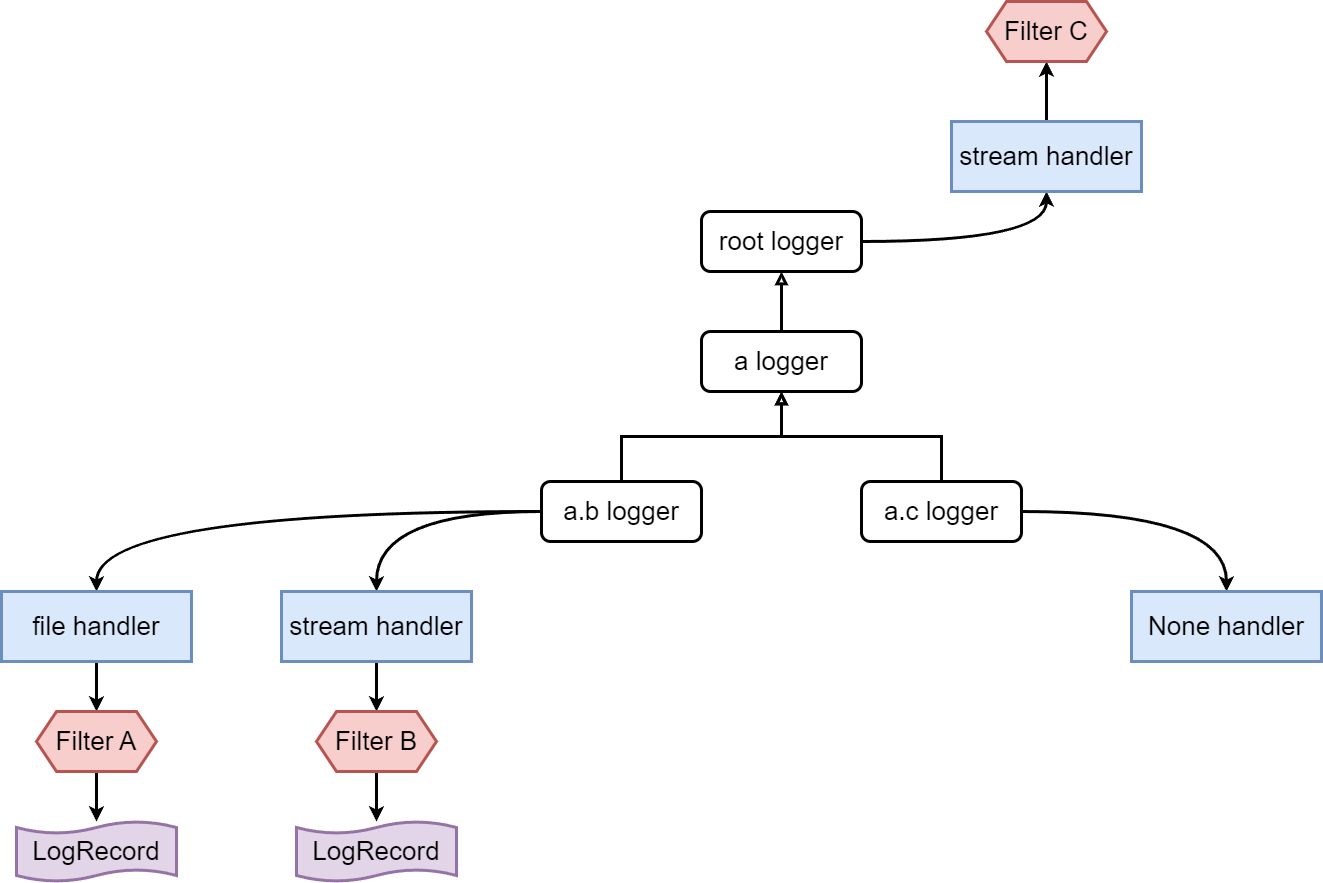

The diagram above was exported from draw.io. Its source (the exported page's mxGraphModel, read from the mxfile embedded in the PNG):
<mxGraphModel dx="2874" dy="1196" grid="1" gridSize="10" guides="1" tooltips="1" connect="1" arrows="1" fold="1" page="0" pageScale="1" pageWidth="827" pageHeight="1169" background="#ffffff" math="0" shadow="0">
  <root>
    <mxCell id="0" />
    <mxCell id="1" parent="0" />
    <mxCell id="AVA7SZbxnw7Vp3iamnz8-20" style="edgeStyle=orthogonalEdgeStyle;rounded=0;orthogonalLoop=1;jettySize=auto;html=1;strokeWidth=3;curved=1;" edge="1" parent="1" source="AVA7SZbxnw7Vp3iamnz8-1" target="AVA7SZbxnw7Vp3iamnz8-11">
      <mxGeometry relative="1" as="geometry" />
    </mxCell>
    <mxCell id="AVA7SZbxnw7Vp3iamnz8-1" value="&lt;font style=&quot;font-size: 26px;&quot;&gt;root logger&lt;/font&gt;" style="rounded=1;whiteSpace=wrap;html=1;strokeWidth=3;" vertex="1" parent="1">
      <mxGeometry x="280" y="390" width="160" height="60" as="geometry" />
    </mxCell>
    <mxCell id="AVA7SZbxnw7Vp3iamnz8-6" style="edgeStyle=orthogonalEdgeStyle;rounded=0;orthogonalLoop=1;jettySize=auto;html=1;entryX=0.5;entryY=1;entryDx=0;entryDy=0;strokeWidth=3;endArrow=block;endFill=0;jumpStyle=none;" edge="1" parent="1" source="AVA7SZbxnw7Vp3iamnz8-2" target="AVA7SZbxnw7Vp3iamnz8-1">
      <mxGeometry relative="1" as="geometry" />
    </mxCell>
    <mxCell id="AVA7SZbxnw7Vp3iamnz8-2" value="&lt;font style=&quot;font-size: 26px;&quot;&gt;a logger&lt;/font&gt;" style="rounded=1;whiteSpace=wrap;html=1;strokeWidth=3;" vertex="1" parent="1">
      <mxGeometry x="280" y="510" width="160" height="60" as="geometry" />
    </mxCell>
    <mxCell id="AVA7SZbxnw7Vp3iamnz8-7" style="edgeStyle=orthogonalEdgeStyle;rounded=0;orthogonalLoop=1;jettySize=auto;html=1;strokeWidth=3;endArrow=block;endFill=0;" edge="1" parent="1" source="AVA7SZbxnw7Vp3iamnz8-3" target="AVA7SZbxnw7Vp3iamnz8-2">
      <mxGeometry relative="1" as="geometry" />
    </mxCell>
    <mxCell id="AVA7SZbxnw7Vp3iamnz8-17" style="edgeStyle=orthogonalEdgeStyle;rounded=0;orthogonalLoop=1;jettySize=auto;html=1;strokeWidth=3;curved=1;" edge="1" parent="1" source="AVA7SZbxnw7Vp3iamnz8-3" target="AVA7SZbxnw7Vp3iamnz8-12">
      <mxGeometry relative="1" as="geometry" />
    </mxCell>
    <mxCell id="AVA7SZbxnw7Vp3iamnz8-18" style="edgeStyle=orthogonalEdgeStyle;rounded=0;orthogonalLoop=1;jettySize=auto;html=1;strokeWidth=3;curved=1;" edge="1" parent="1" source="AVA7SZbxnw7Vp3iamnz8-3" target="AVA7SZbxnw7Vp3iamnz8-14">
      <mxGeometry relative="1" as="geometry" />
    </mxCell>
    <mxCell id="AVA7SZbxnw7Vp3iamnz8-3" value="&lt;font style=&quot;font-size: 26px;&quot;&gt;a.b logger&lt;/font&gt;" style="rounded=1;whiteSpace=wrap;html=1;strokeWidth=3;" vertex="1" parent="1">
      <mxGeometry x="120" y="660" width="160" height="60" as="geometry" />
    </mxCell>
    <mxCell id="AVA7SZbxnw7Vp3iamnz8-8" style="edgeStyle=orthogonalEdgeStyle;rounded=0;orthogonalLoop=1;jettySize=auto;html=1;entryX=0.5;entryY=1;entryDx=0;entryDy=0;strokeWidth=3;endArrow=block;endFill=0;" edge="1" parent="1" source="AVA7SZbxnw7Vp3iamnz8-5" target="AVA7SZbxnw7Vp3iamnz8-2">
      <mxGeometry relative="1" as="geometry" />
    </mxCell>
    <mxCell id="AVA7SZbxnw7Vp3iamnz8-19" style="edgeStyle=orthogonalEdgeStyle;rounded=0;orthogonalLoop=1;jettySize=auto;html=1;strokeWidth=3;curved=1;" edge="1" parent="1" source="AVA7SZbxnw7Vp3iamnz8-5" target="AVA7SZbxnw7Vp3iamnz8-15">
      <mxGeometry relative="1" as="geometry" />
    </mxCell>
    <mxCell id="AVA7SZbxnw7Vp3iamnz8-5" value="&lt;font style=&quot;font-size: 26px;&quot;&gt;a.c logger&lt;/font&gt;" style="rounded=1;whiteSpace=wrap;html=1;strokeWidth=3;" vertex="1" parent="1">
      <mxGeometry x="440" y="660" width="160" height="60" as="geometry" />
    </mxCell>
    <mxCell id="AVA7SZbxnw7Vp3iamnz8-31" style="edgeStyle=orthogonalEdgeStyle;rounded=0;orthogonalLoop=1;jettySize=auto;html=1;strokeWidth=3;" edge="1" parent="1" source="AVA7SZbxnw7Vp3iamnz8-11" target="AVA7SZbxnw7Vp3iamnz8-22">
      <mxGeometry relative="1" as="geometry" />
    </mxCell>
    <mxCell id="AVA7SZbxnw7Vp3iamnz8-11" value="&lt;font style=&quot;font-size: 26px;&quot;&gt;stream handler&lt;/font&gt;" style="rounded=0;whiteSpace=wrap;html=1;strokeWidth=3;fillColor=#dae8fc;strokeColor=#6c8ebf;" vertex="1" parent="1">
      <mxGeometry x="530" y="300" width="190" height="70" as="geometry" />
    </mxCell>
    <mxCell id="AVA7SZbxnw7Vp3iamnz8-25" style="edgeStyle=orthogonalEdgeStyle;rounded=0;orthogonalLoop=1;jettySize=auto;html=1;strokeWidth=3;" edge="1" parent="1" source="AVA7SZbxnw7Vp3iamnz8-12" target="AVA7SZbxnw7Vp3iamnz8-16">
      <mxGeometry relative="1" as="geometry" />
    </mxCell>
    <mxCell id="AVA7SZbxnw7Vp3iamnz8-12" value="&lt;font style=&quot;font-size: 26px;&quot;&gt;file handler&lt;/font&gt;" style="rounded=0;whiteSpace=wrap;html=1;strokeWidth=3;fillColor=#dae8fc;strokeColor=#6c8ebf;" vertex="1" parent="1">
      <mxGeometry x="-420" y="770" width="190" height="70" as="geometry" />
    </mxCell>
    <mxCell id="AVA7SZbxnw7Vp3iamnz8-28" style="edgeStyle=orthogonalEdgeStyle;rounded=0;orthogonalLoop=1;jettySize=auto;html=1;strokeWidth=3;" edge="1" parent="1" source="AVA7SZbxnw7Vp3iamnz8-14" target="AVA7SZbxnw7Vp3iamnz8-21">
      <mxGeometry relative="1" as="geometry" />
    </mxCell>
    <mxCell id="AVA7SZbxnw7Vp3iamnz8-14" value="&lt;font style=&quot;font-size: 26px;&quot;&gt;stream handler&lt;/font&gt;" style="rounded=0;whiteSpace=wrap;html=1;strokeWidth=3;fillColor=#dae8fc;strokeColor=#6c8ebf;" vertex="1" parent="1">
      <mxGeometry x="-140" y="770" width="190" height="70" as="geometry" />
    </mxCell>
    <mxCell id="AVA7SZbxnw7Vp3iamnz8-15" value="&lt;font style=&quot;font-size: 26px;&quot;&gt;None handler&lt;/font&gt;" style="rounded=0;whiteSpace=wrap;html=1;strokeWidth=3;fillColor=#dae8fc;strokeColor=#6c8ebf;" vertex="1" parent="1">
      <mxGeometry x="710" y="770" width="190" height="70" as="geometry" />
    </mxCell>
    <mxCell id="AVA7SZbxnw7Vp3iamnz8-26" style="edgeStyle=orthogonalEdgeStyle;rounded=0;orthogonalLoop=1;jettySize=auto;html=1;strokeWidth=3;" edge="1" parent="1" source="AVA7SZbxnw7Vp3iamnz8-16" target="AVA7SZbxnw7Vp3iamnz8-24">
      <mxGeometry relative="1" as="geometry" />
    </mxCell>
    <mxCell id="AVA7SZbxnw7Vp3iamnz8-16" value="&lt;font style=&quot;font-size: 26px;&quot;&gt;Filter A&lt;/font&gt;" style="shape=hexagon;perimeter=hexagonPerimeter2;whiteSpace=wrap;html=1;fixedSize=1;fillColor=#f8cecc;strokeColor=#b85450;strokeWidth=3;" vertex="1" parent="1">
      <mxGeometry x="-385" y="890" width="120" height="60" as="geometry" />
    </mxCell>
    <mxCell id="AVA7SZbxnw7Vp3iamnz8-29" style="edgeStyle=orthogonalEdgeStyle;rounded=0;orthogonalLoop=1;jettySize=auto;html=1;strokeWidth=3;" edge="1" parent="1" source="AVA7SZbxnw7Vp3iamnz8-21" target="AVA7SZbxnw7Vp3iamnz8-27">
      <mxGeometry relative="1" as="geometry" />
    </mxCell>
    <mxCell id="AVA7SZbxnw7Vp3iamnz8-21" value="&lt;font style=&quot;font-size: 26px;&quot;&gt;Filter B&lt;/font&gt;" style="shape=hexagon;perimeter=hexagonPerimeter2;whiteSpace=wrap;html=1;fixedSize=1;fillColor=#f8cecc;strokeColor=#b85450;strokeWidth=3;" vertex="1" parent="1">
      <mxGeometry x="-105" y="890" width="120" height="60" as="geometry" />
    </mxCell>
    <mxCell id="AVA7SZbxnw7Vp3iamnz8-22" value="&lt;font style=&quot;font-size: 26px;&quot;&gt;Filter C&lt;/font&gt;" style="shape=hexagon;perimeter=hexagonPerimeter2;whiteSpace=wrap;html=1;fixedSize=1;fillColor=#f8cecc;strokeColor=#b85450;strokeWidth=3;" vertex="1" parent="1">
      <mxGeometry x="565" y="180" width="120" height="60" as="geometry" />
    </mxCell>
    <mxCell id="AVA7SZbxnw7Vp3iamnz8-24" value="&lt;font style=&quot;font-size: 26px;&quot;&gt;LogRecord&lt;/font&gt;" style="shape=tape;whiteSpace=wrap;html=1;size=0.19999999999999546;strokeWidth=3;fillColor=#e1d5e7;strokeColor=#9673a6;" vertex="1" parent="1">
      <mxGeometry x="-405" y="1000" width="160" height="60" as="geometry" />
    </mxCell>
    <mxCell id="AVA7SZbxnw7Vp3iamnz8-27" value="&lt;font style=&quot;font-size: 26px;&quot;&gt;LogRecord&lt;/font&gt;" style="shape=tape;whiteSpace=wrap;html=1;size=0.19999999999999546;strokeWidth=3;fillColor=#e1d5e7;strokeColor=#9673a6;" vertex="1" parent="1">
      <mxGeometry x="-125" y="1000" width="160" height="60" as="geometry" />
    </mxCell>
  </root>
</mxGraphModel>